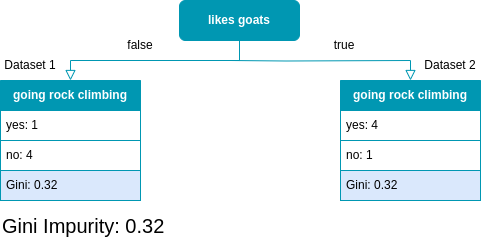

The diagram above was exported from draw.io. Its source (the exported page's mxGraphModel, read from the mxfile embedded in the PNG):
<mxGraphModel dx="1125" dy="712" grid="1" gridSize="10" guides="1" tooltips="1" connect="1" arrows="1" fold="1" page="1" pageScale="1" pageWidth="827" pageHeight="1169" math="0" shadow="0">
  <root>
    <mxCell id="WIyWlLk6GJQsqaUBKTNV-0" />
    <mxCell id="WIyWlLk6GJQsqaUBKTNV-1" parent="WIyWlLk6GJQsqaUBKTNV-0" />
    <mxCell id="WIyWlLk6GJQsqaUBKTNV-2" value="" style="rounded=0;html=1;jettySize=auto;orthogonalLoop=1;fontSize=11;endArrow=block;endFill=0;endSize=8;strokeWidth=1;shadow=0;labelBackgroundColor=none;edgeStyle=orthogonalEdgeStyle;entryX=0.5;entryY=0;entryDx=0;entryDy=0;exitX=0.5;exitY=1;exitDx=0;exitDy=0;strokeColor=#0097B2;" parent="WIyWlLk6GJQsqaUBKTNV-1" source="WIyWlLk6GJQsqaUBKTNV-3" target="6RAvZoOkwJJ0aY-hINyB-0" edge="1">
      <mxGeometry relative="1" as="geometry">
        <mxPoint x="220" y="170" as="targetPoint" />
      </mxGeometry>
    </mxCell>
    <mxCell id="WIyWlLk6GJQsqaUBKTNV-3" value="&lt;font color=&quot;#ffffff&quot;&gt;&lt;b&gt;likes goats&lt;/b&gt;&lt;/font&gt;" style="rounded=1;whiteSpace=wrap;html=1;fontSize=12;glass=0;strokeWidth=1;shadow=0;fillColor=#0097B2;strokeColor=#0097B2;" parent="WIyWlLk6GJQsqaUBKTNV-1" vertex="1">
      <mxGeometry x="279" y="120" width="120" height="40" as="geometry" />
    </mxCell>
    <mxCell id="6RAvZoOkwJJ0aY-hINyB-0" value="&lt;font color=&quot;#ffffff&quot;&gt;&lt;b&gt;going rock climbing&lt;/b&gt;&lt;/font&gt;" style="swimlane;fontStyle=0;childLayout=stackLayout;horizontal=1;startSize=30;horizontalStack=0;resizeParent=1;resizeParentMax=0;resizeLast=0;collapsible=1;marginBottom=0;whiteSpace=wrap;html=1;fillColor=#0097B2;strokeColor=#0097B2;" vertex="1" parent="WIyWlLk6GJQsqaUBKTNV-1">
      <mxGeometry x="100" y="200" width="140" height="120" as="geometry" />
    </mxCell>
    <mxCell id="6RAvZoOkwJJ0aY-hINyB-1" value="yes: 1" style="text;strokeColor=#0097B2;fillColor=default;align=left;verticalAlign=middle;spacingLeft=4;spacingRight=4;overflow=hidden;points=[[0,0.5],[1,0.5]];portConstraint=eastwest;rotatable=0;whiteSpace=wrap;html=1;labelBackgroundColor=none;" vertex="1" parent="6RAvZoOkwJJ0aY-hINyB-0">
      <mxGeometry y="30" width="140" height="30" as="geometry" />
    </mxCell>
    <mxCell id="6RAvZoOkwJJ0aY-hINyB-2" value="no: 4" style="text;strokeColor=#0097B2;fillColor=default;align=left;verticalAlign=middle;spacingLeft=4;spacingRight=4;overflow=hidden;points=[[0,0.5],[1,0.5]];portConstraint=eastwest;rotatable=0;whiteSpace=wrap;html=1;labelBackgroundColor=none;" vertex="1" parent="6RAvZoOkwJJ0aY-hINyB-0">
      <mxGeometry y="60" width="140" height="30" as="geometry" />
    </mxCell>
    <mxCell id="6RAvZoOkwJJ0aY-hINyB-3" value="Gini: 0.32" style="text;strokeColor=#0097B2;fillColor=#dae8fc;align=left;verticalAlign=middle;spacingLeft=4;spacingRight=4;overflow=hidden;points=[[0,0.5],[1,0.5]];portConstraint=eastwest;rotatable=0;whiteSpace=wrap;html=1;" vertex="1" parent="6RAvZoOkwJJ0aY-hINyB-0">
      <mxGeometry y="90" width="140" height="30" as="geometry" />
    </mxCell>
    <mxCell id="6RAvZoOkwJJ0aY-hINyB-4" value="&lt;font color=&quot;#ffffff&quot;&gt;&lt;b&gt;going rock climbing&lt;/b&gt;&lt;/font&gt;" style="swimlane;fontStyle=0;childLayout=stackLayout;horizontal=1;startSize=30;horizontalStack=0;resizeParent=1;resizeParentMax=0;resizeLast=0;collapsible=1;marginBottom=0;whiteSpace=wrap;html=1;fillColor=#0097B2;strokeColor=#0097B2;" vertex="1" parent="WIyWlLk6GJQsqaUBKTNV-1">
      <mxGeometry x="440" y="200" width="140" height="120" as="geometry" />
    </mxCell>
    <mxCell id="6RAvZoOkwJJ0aY-hINyB-5" value="yes: 4" style="text;strokeColor=#0097B2;fillColor=default;align=left;verticalAlign=middle;spacingLeft=4;spacingRight=4;overflow=hidden;points=[[0,0.5],[1,0.5]];portConstraint=eastwest;rotatable=0;whiteSpace=wrap;html=1;labelBackgroundColor=none;" vertex="1" parent="6RAvZoOkwJJ0aY-hINyB-4">
      <mxGeometry y="30" width="140" height="30" as="geometry" />
    </mxCell>
    <mxCell id="6RAvZoOkwJJ0aY-hINyB-6" value="no: 1" style="text;strokeColor=#0097B2;fillColor=default;align=left;verticalAlign=middle;spacingLeft=4;spacingRight=4;overflow=hidden;points=[[0,0.5],[1,0.5]];portConstraint=eastwest;rotatable=0;whiteSpace=wrap;html=1;labelBorderColor=none;labelBackgroundColor=none;" vertex="1" parent="6RAvZoOkwJJ0aY-hINyB-4">
      <mxGeometry y="60" width="140" height="30" as="geometry" />
    </mxCell>
    <mxCell id="6RAvZoOkwJJ0aY-hINyB-7" value="Gini: 0.32" style="text;strokeColor=#0097B2;fillColor=#dae8fc;align=left;verticalAlign=middle;spacingLeft=4;spacingRight=4;overflow=hidden;points=[[0,0.5],[1,0.5]];portConstraint=eastwest;rotatable=0;whiteSpace=wrap;html=1;" vertex="1" parent="6RAvZoOkwJJ0aY-hINyB-4">
      <mxGeometry y="90" width="140" height="30" as="geometry" />
    </mxCell>
    <mxCell id="6RAvZoOkwJJ0aY-hINyB-8" value="" style="rounded=0;html=1;jettySize=auto;orthogonalLoop=1;fontSize=11;endArrow=block;endFill=0;endSize=8;strokeWidth=1;shadow=0;labelBackgroundColor=none;edgeStyle=orthogonalEdgeStyle;entryX=0.5;entryY=0;entryDx=0;entryDy=0;strokeColor=#0097B2;" edge="1" parent="WIyWlLk6GJQsqaUBKTNV-1" target="6RAvZoOkwJJ0aY-hINyB-4">
      <mxGeometry relative="1" as="geometry">
        <mxPoint x="330" y="180" as="sourcePoint" />
        <mxPoint x="340" y="210" as="targetPoint" />
      </mxGeometry>
    </mxCell>
    <mxCell id="6RAvZoOkwJJ0aY-hINyB-10" value="Dataset 1" style="text;html=1;strokeColor=none;fillColor=none;align=center;verticalAlign=middle;whiteSpace=wrap;rounded=0;" vertex="1" parent="WIyWlLk6GJQsqaUBKTNV-1">
      <mxGeometry x="100" y="170" width="60" height="30" as="geometry" />
    </mxCell>
    <mxCell id="6RAvZoOkwJJ0aY-hINyB-11" value="Dataset 2" style="text;html=1;strokeColor=none;fillColor=none;align=center;verticalAlign=middle;whiteSpace=wrap;rounded=0;" vertex="1" parent="WIyWlLk6GJQsqaUBKTNV-1">
      <mxGeometry x="520" y="170" width="60" height="30" as="geometry" />
    </mxCell>
    <mxCell id="6RAvZoOkwJJ0aY-hINyB-13" value="Gini Impurity: 0.32" style="text;html=1;strokeColor=none;fillColor=none;align=left;verticalAlign=middle;whiteSpace=wrap;rounded=0;fontSize=20;" vertex="1" parent="WIyWlLk6GJQsqaUBKTNV-1">
      <mxGeometry x="100" y="330" width="240" height="30" as="geometry" />
    </mxCell>
    <mxCell id="6RAvZoOkwJJ0aY-hINyB-14" value="false" style="text;html=1;strokeColor=none;fillColor=none;align=center;verticalAlign=middle;whiteSpace=wrap;rounded=0;" vertex="1" parent="WIyWlLk6GJQsqaUBKTNV-1">
      <mxGeometry x="210" y="150" width="60" height="30" as="geometry" />
    </mxCell>
    <mxCell id="6RAvZoOkwJJ0aY-hINyB-16" value="true" style="text;html=1;strokeColor=none;fillColor=none;align=center;verticalAlign=middle;whiteSpace=wrap;rounded=0;" vertex="1" parent="WIyWlLk6GJQsqaUBKTNV-1">
      <mxGeometry x="414" y="150" width="60" height="30" as="geometry" />
    </mxCell>
  </root>
</mxGraphModel>